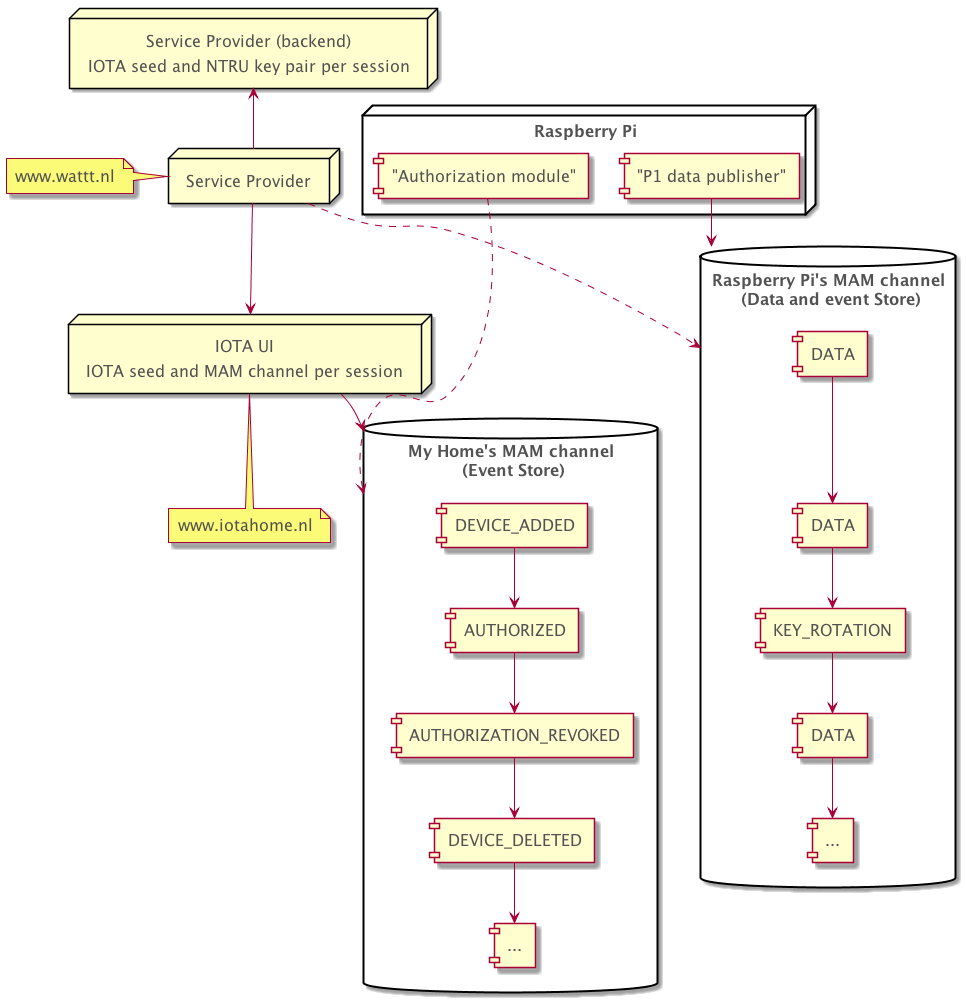

The diagram above was rendered by PlantUML. Its source (embedded in the PNG):
@startuml

scale 1

skinparam padding 3
skinparam shadowing true
skinparam default {
  FontName 'Promixa Nova'
  FontColor #525252
  FontSize 16
}

node "Raspberry Pi" {
   ["P1 data publisher"] as device
   ["Authorization module"] as device_auth_module
}

node "Service Provider (backend)\nIOTA seed and NTRU key pair per session" as service_provider_backend

node "Service Provider" as service_provider
note left of service_provider : www.wattt.nl

node "IOTA UI \n IOTA seed and MAM channel per session" as my_home
note bottom of my_home : www.iotahome.nl

database "Raspberry Pi's MAM channel\n (Data and event Store)" as device_mam {
  [...] as device_more
  [DATA] as data1
  [DATA] as data2
  [DATA] as data3
  [KEY_ROTATION] as key_rotation
  data1 --> data2
  data2 --> key_rotation
  key_rotation -->data3
  data3 --> device_more
}

database "My Home's MAM channel\n (Event Store)" as my_home_mam {
  [...] as my_home_more
  [DEVICE_ADDED] --> [AUTHORIZED]
  [AUTHORIZED] --> [AUTHORIZATION_REVOKED]
  [AUTHORIZATION_REVOKED] --> [DEVICE_DELETED]
  [DEVICE_DELETED] --> my_home_more
}


device --> device_mam
device_auth_module ..> my_home_mam

service_provider_backend <-- service_provider

my_home --> my_home_mam

service_provider ..> device_mam
service_provider --> my_home

@enduml